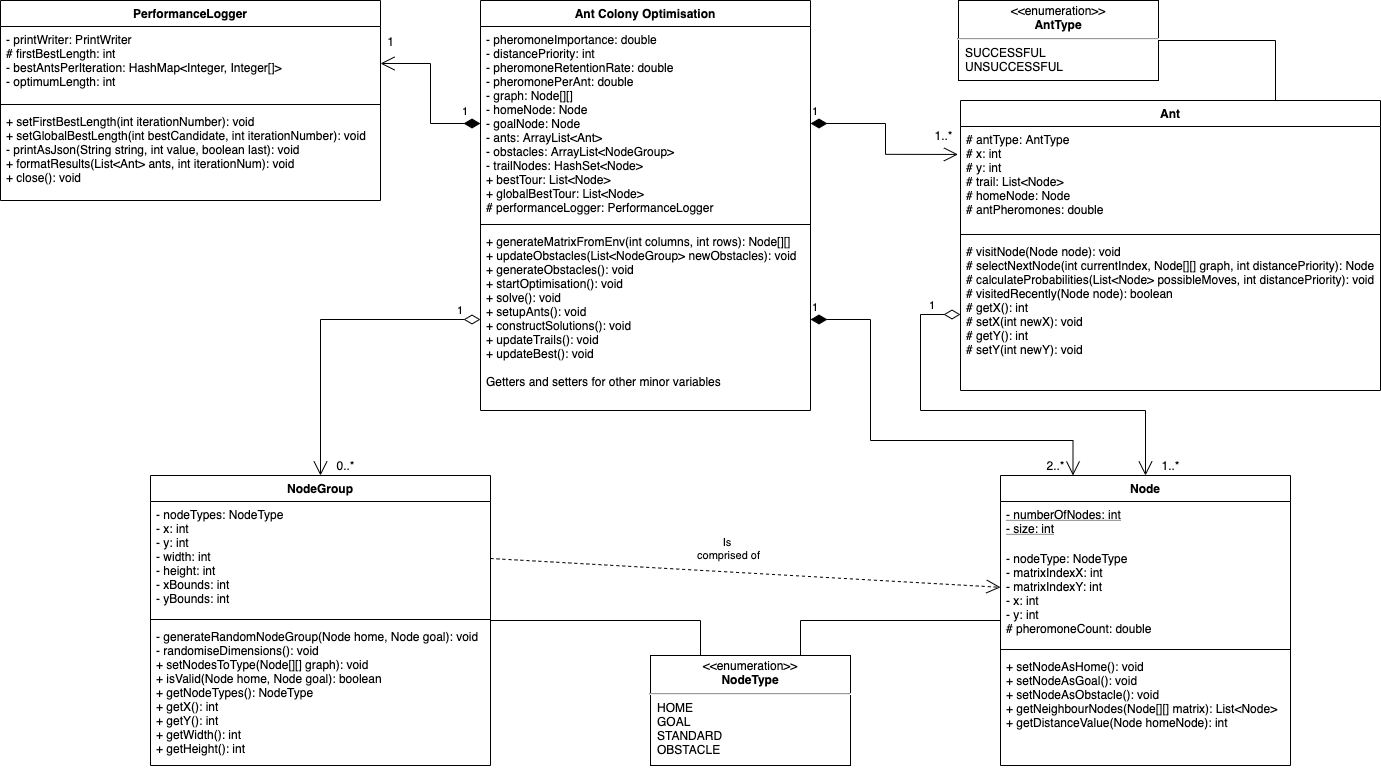

The diagram above was exported from draw.io. Its source (the exported page's mxGraphModel, read from the mxfile embedded in the PNG):
<mxGraphModel dx="2137" dy="828" grid="1" gridSize="10" guides="1" tooltips="1" connect="1" arrows="1" fold="1" page="1" pageScale="1" pageWidth="827" pageHeight="1169" math="0" shadow="0">
  <root>
    <mxCell id="0" />
    <mxCell id="1" parent="0" />
    <mxCell id="69JgcVyz_RHvhBtSqnmb-2" value="Ant Colony Optimisation" style="swimlane;fontStyle=1;align=center;verticalAlign=top;childLayout=stackLayout;horizontal=1;startSize=26;horizontalStack=0;resizeParent=1;resizeParentMax=0;resizeLast=0;collapsible=1;marginBottom=0;" vertex="1" parent="1">
      <mxGeometry x="210" y="130" width="330" height="410" as="geometry" />
    </mxCell>
    <mxCell id="69JgcVyz_RHvhBtSqnmb-3" value="- pheromoneImportance: double&#10;- distancePriority: int&#10;- pheromoneRetentionRate: double&#10;- pheromonePerAnt: double&#10;- graph: Node[][]&#10;- homeNode: Node&#10;- goalNode: Node&#10;- ants: ArrayList&lt;Ant&gt;&#10;- obstacles: ArrayList&lt;NodeGroup&gt;&#10;- trailNodes: HashSet&lt;Node&gt;&#10;+ bestTour: List&lt;Node&gt;&#10;+ globalBestTour: List&lt;Node&gt;&#10;# performanceLogger: PerformanceLogger" style="text;strokeColor=none;fillColor=none;align=left;verticalAlign=top;spacingLeft=4;spacingRight=4;overflow=hidden;rotatable=0;points=[[0,0.5],[1,0.5]];portConstraint=eastwest;" vertex="1" parent="69JgcVyz_RHvhBtSqnmb-2">
      <mxGeometry y="26" width="330" height="194" as="geometry" />
    </mxCell>
    <mxCell id="69JgcVyz_RHvhBtSqnmb-4" value="" style="line;strokeWidth=1;fillColor=none;align=left;verticalAlign=middle;spacingTop=-1;spacingLeft=3;spacingRight=3;rotatable=0;labelPosition=right;points=[];portConstraint=eastwest;" vertex="1" parent="69JgcVyz_RHvhBtSqnmb-2">
      <mxGeometry y="220" width="330" height="8" as="geometry" />
    </mxCell>
    <mxCell id="69JgcVyz_RHvhBtSqnmb-5" value="+ generateMatrixFromEnv(int columns, int rows): Node[][]&#10;+ updateObstacles(List&lt;NodeGroup&gt; newObstacles): void&#10;+ generateObstacles(): void&#10;+ startOptimisation(): void&#10;+ solve(): void&#10;+ setupAnts(): void&#10;+ constructSolutions(): void&#10;+ updateTrails(): void&#10;+ updateBest(): void&#10;&#10;Getters and setters for other minor variables" style="text;strokeColor=none;fillColor=none;align=left;verticalAlign=top;spacingLeft=4;spacingRight=4;overflow=hidden;rotatable=0;points=[[0,0.5],[1,0.5]];portConstraint=eastwest;" vertex="1" parent="69JgcVyz_RHvhBtSqnmb-2">
      <mxGeometry y="228" width="330" height="182" as="geometry" />
    </mxCell>
    <mxCell id="69JgcVyz_RHvhBtSqnmb-15" value="1" style="endArrow=open;html=1;endSize=12;startArrow=diamondThin;startSize=14;startFill=1;edgeStyle=orthogonalEdgeStyle;align=left;verticalAlign=bottom;entryX=-0.006;entryY=0.186;entryDx=0;entryDy=0;entryPerimeter=0;exitX=1;exitY=0.5;exitDx=0;exitDy=0;rounded=0;" edge="1" parent="1" source="69JgcVyz_RHvhBtSqnmb-3" target="69JgcVyz_RHvhBtSqnmb-6">
      <mxGeometry x="-1" y="3" relative="1" as="geometry">
        <mxPoint x="620" y="220" as="sourcePoint" />
        <mxPoint x="700" y="250" as="targetPoint" />
      </mxGeometry>
    </mxCell>
    <mxCell id="69JgcVyz_RHvhBtSqnmb-55" style="edgeStyle=orthogonalEdgeStyle;rounded=0;orthogonalLoop=1;jettySize=auto;html=1;exitX=0.75;exitY=0;exitDx=0;exitDy=0;entryX=1;entryY=0.5;entryDx=0;entryDy=0;startArrow=none;startFill=0;endArrow=none;endFill=0;" edge="1" parent="1" source="69JgcVyz_RHvhBtSqnmb-6" target="69JgcVyz_RHvhBtSqnmb-48">
      <mxGeometry relative="1" as="geometry" />
    </mxCell>
    <mxCell id="69JgcVyz_RHvhBtSqnmb-6" value="Ant" style="swimlane;fontStyle=1;align=center;verticalAlign=top;childLayout=stackLayout;horizontal=1;startSize=26;horizontalStack=0;resizeParent=1;resizeParentMax=0;resizeLast=0;collapsible=1;marginBottom=0;" vertex="1" parent="1">
      <mxGeometry x="690" y="230" width="420" height="290" as="geometry" />
    </mxCell>
    <mxCell id="69JgcVyz_RHvhBtSqnmb-7" value="# antType: AntType&#10;# x: int&#10;# y: int&#10;# trail: List&lt;Node&gt;&#10;# homeNode: Node&#10;# antPheromones: double&#10;" style="text;strokeColor=none;fillColor=none;align=left;verticalAlign=top;spacingLeft=4;spacingRight=4;overflow=hidden;rotatable=0;points=[[0,0.5],[1,0.5]];portConstraint=eastwest;" vertex="1" parent="69JgcVyz_RHvhBtSqnmb-6">
      <mxGeometry y="26" width="420" height="104" as="geometry" />
    </mxCell>
    <mxCell id="69JgcVyz_RHvhBtSqnmb-8" value="" style="line;strokeWidth=1;fillColor=none;align=left;verticalAlign=middle;spacingTop=-1;spacingLeft=3;spacingRight=3;rotatable=0;labelPosition=right;points=[];portConstraint=eastwest;" vertex="1" parent="69JgcVyz_RHvhBtSqnmb-6">
      <mxGeometry y="130" width="420" height="8" as="geometry" />
    </mxCell>
    <mxCell id="69JgcVyz_RHvhBtSqnmb-9" value="# visitNode(Node node): void&#10;# selectNextNode(int currentIndex, Node[][] graph, int distancePriority): Node&#10;# calculateProbabilities(List&lt;Node&gt; possibleMoves, int distancePriority): void&#10;# visitedRecently(Node node): boolean&#10;# getX(): int&#10;# setX(int newX): void&#10;# getY(): int&#10;# setY(int newY): void" style="text;strokeColor=none;fillColor=none;align=left;verticalAlign=top;spacingLeft=4;spacingRight=4;overflow=hidden;rotatable=0;points=[[0,0.5],[1,0.5]];portConstraint=eastwest;" vertex="1" parent="69JgcVyz_RHvhBtSqnmb-6">
      <mxGeometry y="138" width="420" height="152" as="geometry" />
    </mxCell>
    <mxCell id="69JgcVyz_RHvhBtSqnmb-17" value="1..*" style="text;html=1;align=center;verticalAlign=middle;resizable=0;points=[];autosize=1;" vertex="1" parent="1">
      <mxGeometry x="658" y="255" width="30" height="20" as="geometry" />
    </mxCell>
    <mxCell id="69JgcVyz_RHvhBtSqnmb-34" value="PerformanceLogger" style="swimlane;fontStyle=1;align=center;verticalAlign=top;childLayout=stackLayout;horizontal=1;startSize=26;horizontalStack=0;resizeParent=1;resizeParentMax=0;resizeLast=0;collapsible=1;marginBottom=0;" vertex="1" parent="1">
      <mxGeometry x="-270" y="130" width="380" height="200" as="geometry" />
    </mxCell>
    <mxCell id="69JgcVyz_RHvhBtSqnmb-35" value="- printWriter: PrintWriter&#10;# firstBestLength: int&#10;- bestAntsPerIteration: HashMap&lt;Integer, Integer[]&gt;&#10;- optimumLength: int" style="text;strokeColor=none;fillColor=none;align=left;verticalAlign=top;spacingLeft=4;spacingRight=4;overflow=hidden;rotatable=0;points=[[0,0.5],[1,0.5]];portConstraint=eastwest;" vertex="1" parent="69JgcVyz_RHvhBtSqnmb-34">
      <mxGeometry y="26" width="380" height="74" as="geometry" />
    </mxCell>
    <mxCell id="69JgcVyz_RHvhBtSqnmb-36" value="" style="line;strokeWidth=1;fillColor=none;align=left;verticalAlign=middle;spacingTop=-1;spacingLeft=3;spacingRight=3;rotatable=0;labelPosition=right;points=[];portConstraint=eastwest;" vertex="1" parent="69JgcVyz_RHvhBtSqnmb-34">
      <mxGeometry y="100" width="380" height="8" as="geometry" />
    </mxCell>
    <mxCell id="69JgcVyz_RHvhBtSqnmb-37" value="+ setFirstBestLength(int iterationNumber): void&#10;+ setGlobalBestLength(int bestCandidate, int iterationNumber): void&#10;- printAsJson(String string, int value, boolean last): void&#10;+ formatResults(List&lt;Ant&gt; ants, int iterationNum): void&#10;+ close(): void" style="text;strokeColor=none;fillColor=none;align=left;verticalAlign=top;spacingLeft=4;spacingRight=4;overflow=hidden;rotatable=0;points=[[0,0.5],[1,0.5]];portConstraint=eastwest;" vertex="1" parent="69JgcVyz_RHvhBtSqnmb-34">
      <mxGeometry y="108" width="380" height="92" as="geometry" />
    </mxCell>
    <mxCell id="69JgcVyz_RHvhBtSqnmb-22" value="1" style="endArrow=open;html=1;endSize=12;startArrow=diamondThin;startSize=14;startFill=1;edgeStyle=orthogonalEdgeStyle;align=left;verticalAlign=bottom;entryX=0.25;entryY=0;entryDx=0;entryDy=0;exitX=1;exitY=0.5;exitDx=0;exitDy=0;rounded=0;" edge="1" parent="1" source="69JgcVyz_RHvhBtSqnmb-5" target="69JgcVyz_RHvhBtSqnmb-18">
      <mxGeometry x="-1" y="3" relative="1" as="geometry">
        <mxPoint x="542.5" y="420" as="sourcePoint" />
        <mxPoint x="689.98" y="450.94000000000005" as="targetPoint" />
        <Array as="points">
          <mxPoint x="600" y="449" />
          <mxPoint x="600" y="570" />
          <mxPoint x="803" y="570" />
        </Array>
      </mxGeometry>
    </mxCell>
    <mxCell id="69JgcVyz_RHvhBtSqnmb-23" value="2..*" style="text;html=1;align=center;verticalAlign=middle;resizable=0;points=[];autosize=1;" vertex="1" parent="1">
      <mxGeometry x="770" y="585" width="30" height="20" as="geometry" />
    </mxCell>
    <mxCell id="69JgcVyz_RHvhBtSqnmb-25" value="1" style="endArrow=open;html=1;endSize=12;startArrow=diamondThin;startSize=14;startFill=0;edgeStyle=orthogonalEdgeStyle;align=left;verticalAlign=bottom;exitX=0;exitY=0.5;exitDx=0;exitDy=0;entryX=0.5;entryY=0;entryDx=0;entryDy=0;rounded=0;" edge="1" parent="1" source="69JgcVyz_RHvhBtSqnmb-9" target="69JgcVyz_RHvhBtSqnmb-18">
      <mxGeometry x="-0.8467" relative="1" as="geometry">
        <mxPoint x="770" y="550" as="sourcePoint" />
        <mxPoint x="930" y="550" as="targetPoint" />
        <Array as="points">
          <mxPoint x="650" y="444" />
          <mxPoint x="650" y="540" />
          <mxPoint x="875" y="540" />
        </Array>
        <mxPoint as="offset" />
      </mxGeometry>
    </mxCell>
    <mxCell id="69JgcVyz_RHvhBtSqnmb-26" value="1..*" style="text;html=1;align=center;verticalAlign=middle;resizable=0;points=[];autosize=1;" vertex="1" parent="1">
      <mxGeometry x="885" y="585" width="30" height="20" as="geometry" />
    </mxCell>
    <mxCell id="69JgcVyz_RHvhBtSqnmb-31" value="1" style="endArrow=open;html=1;endSize=12;startArrow=diamondThin;startSize=14;startFill=0;edgeStyle=orthogonalEdgeStyle;align=left;verticalAlign=bottom;exitX=0;exitY=0.5;exitDx=0;exitDy=0;entryX=0.5;entryY=0;entryDx=0;entryDy=0;rounded=0;" edge="1" parent="1" source="69JgcVyz_RHvhBtSqnmb-5" target="69JgcVyz_RHvhBtSqnmb-27">
      <mxGeometry x="-0.8467" relative="1" as="geometry">
        <mxPoint x="100" y="410" as="sourcePoint" />
        <mxPoint x="115" y="576" as="targetPoint" />
        <Array as="points">
          <mxPoint x="50" y="449" />
        </Array>
        <mxPoint as="offset" />
      </mxGeometry>
    </mxCell>
    <mxCell id="69JgcVyz_RHvhBtSqnmb-32" value="0..*" style="text;html=1;align=center;verticalAlign=middle;resizable=0;points=[];autosize=1;" vertex="1" parent="1">
      <mxGeometry x="60" y="585" width="30" height="20" as="geometry" />
    </mxCell>
    <mxCell id="69JgcVyz_RHvhBtSqnmb-33" value="Is &lt;br&gt;comprised of" style="endArrow=open;endSize=12;dashed=1;html=1;exitX=1;exitY=0.5;exitDx=0;exitDy=0;" edge="1" parent="1" source="69JgcVyz_RHvhBtSqnmb-28" target="69JgcVyz_RHvhBtSqnmb-24">
      <mxGeometry x="-0.0717" y="23" width="160" relative="1" as="geometry">
        <mxPoint x="500" y="760" as="sourcePoint" />
        <mxPoint x="560" y="730" as="targetPoint" />
        <mxPoint as="offset" />
      </mxGeometry>
    </mxCell>
    <mxCell id="69JgcVyz_RHvhBtSqnmb-38" value="1" style="endArrow=open;html=1;endSize=12;startArrow=diamondThin;startSize=14;startFill=1;edgeStyle=orthogonalEdgeStyle;align=left;verticalAlign=bottom;exitX=0;exitY=0.5;exitDx=0;exitDy=0;entryX=1;entryY=0.5;entryDx=0;entryDy=0;rounded=0;" edge="1" parent="1" source="69JgcVyz_RHvhBtSqnmb-3" target="69JgcVyz_RHvhBtSqnmb-35">
      <mxGeometry x="-0.75" y="-3" relative="1" as="geometry">
        <mxPoint x="40" y="380" as="sourcePoint" />
        <mxPoint x="200" y="380" as="targetPoint" />
        <mxPoint as="offset" />
      </mxGeometry>
    </mxCell>
    <mxCell id="69JgcVyz_RHvhBtSqnmb-39" value="1" style="text;html=1;align=center;verticalAlign=middle;resizable=0;points=[];autosize=1;" vertex="1" parent="1">
      <mxGeometry x="110" y="161" width="20" height="20" as="geometry" />
    </mxCell>
    <mxCell id="69JgcVyz_RHvhBtSqnmb-48" value="&lt;p style=&quot;margin: 0px ; margin-top: 4px ; text-align: center&quot;&gt;&amp;lt;&amp;lt;enumeration&amp;gt;&amp;gt;&lt;br&gt;&lt;b&gt;AntType&lt;/b&gt;&lt;/p&gt;&lt;hr&gt;&lt;p style=&quot;margin: 0px ; margin-left: 8px ; text-align: left&quot;&gt;SUCCESSFUL&lt;br&gt;UNSUCCESSFUL&lt;/p&gt;" style="shape=rect;html=1;overflow=fill;whiteSpace=wrap;" vertex="1" parent="1">
      <mxGeometry x="688" y="130" width="200" height="80" as="geometry" />
    </mxCell>
    <mxCell id="69JgcVyz_RHvhBtSqnmb-65" style="edgeStyle=orthogonalEdgeStyle;rounded=0;orthogonalLoop=1;jettySize=auto;html=1;exitX=0.25;exitY=0;exitDx=0;exitDy=0;startArrow=none;startFill=0;endArrow=none;endFill=0;" edge="1" parent="1" source="69JgcVyz_RHvhBtSqnmb-56" target="69JgcVyz_RHvhBtSqnmb-27">
      <mxGeometry relative="1" as="geometry" />
    </mxCell>
    <mxCell id="69JgcVyz_RHvhBtSqnmb-66" style="edgeStyle=orthogonalEdgeStyle;rounded=0;orthogonalLoop=1;jettySize=auto;html=1;exitX=0.75;exitY=0;exitDx=0;exitDy=0;startArrow=none;startFill=0;endArrow=none;endFill=0;" edge="1" parent="1" source="69JgcVyz_RHvhBtSqnmb-56" target="69JgcVyz_RHvhBtSqnmb-18">
      <mxGeometry relative="1" as="geometry" />
    </mxCell>
    <mxCell id="69JgcVyz_RHvhBtSqnmb-56" value="&lt;p style=&quot;margin: 0px ; margin-top: 4px ; text-align: center&quot;&gt;&amp;lt;&amp;lt;enumeration&amp;gt;&amp;gt;&lt;br&gt;&lt;b&gt;NodeType&lt;/b&gt;&lt;/p&gt;&lt;hr&gt;&lt;p style=&quot;margin: 0px ; margin-left: 8px ; text-align: left&quot;&gt;HOME&lt;br&gt;GOAL&lt;/p&gt;&lt;p style=&quot;margin: 0px ; margin-left: 8px ; text-align: left&quot;&gt;STANDARD&lt;/p&gt;&lt;p style=&quot;margin: 0px ; margin-left: 8px ; text-align: left&quot;&gt;OBSTACLE&lt;/p&gt;" style="shape=rect;html=1;overflow=fill;whiteSpace=wrap;" vertex="1" parent="1">
      <mxGeometry x="380" y="785" width="200" height="110" as="geometry" />
    </mxCell>
    <mxCell id="69JgcVyz_RHvhBtSqnmb-18" value="Node" style="swimlane;fontStyle=1;align=center;verticalAlign=top;childLayout=stackLayout;horizontal=1;startSize=26;horizontalStack=0;resizeParent=1;resizeParentMax=0;resizeLast=0;collapsible=1;marginBottom=0;" vertex="1" parent="1">
      <mxGeometry x="730" y="605" width="290" height="290" as="geometry" />
    </mxCell>
    <mxCell id="69JgcVyz_RHvhBtSqnmb-19" value="- numberOfNodes: int&#10;- size: int" style="text;strokeColor=none;fillColor=none;align=left;verticalAlign=top;spacingLeft=4;spacingRight=4;overflow=hidden;rotatable=0;points=[[0,0.5],[1,0.5]];portConstraint=eastwest;fontStyle=4" vertex="1" parent="69JgcVyz_RHvhBtSqnmb-18">
      <mxGeometry y="26" width="290" height="44" as="geometry" />
    </mxCell>
    <mxCell id="69JgcVyz_RHvhBtSqnmb-24" value="- nodeType: NodeType&#10;- matrixIndexX: int&#10;- matrixIndexY: int&#10;- x: int&#10;- y: int&#10;# pheromoneCount: double" style="text;strokeColor=none;fillColor=none;align=left;verticalAlign=top;spacingLeft=4;spacingRight=4;overflow=hidden;rotatable=0;points=[[0,0.5],[1,0.5]];portConstraint=eastwest;fontStyle=0" vertex="1" parent="69JgcVyz_RHvhBtSqnmb-18">
      <mxGeometry y="70" width="290" height="100" as="geometry" />
    </mxCell>
    <mxCell id="69JgcVyz_RHvhBtSqnmb-20" value="" style="line;strokeWidth=1;fillColor=none;align=left;verticalAlign=middle;spacingTop=-1;spacingLeft=3;spacingRight=3;rotatable=0;labelPosition=right;points=[];portConstraint=eastwest;" vertex="1" parent="69JgcVyz_RHvhBtSqnmb-18">
      <mxGeometry y="170" width="290" height="8" as="geometry" />
    </mxCell>
    <mxCell id="69JgcVyz_RHvhBtSqnmb-21" value="+ setNodeAsHome(): void&#10;+ setNodeAsGoal(): void&#10;+ setNodeAsObstacle(): void&#10;+ getNeighbourNodes(Node[][] matrix): List&lt;Node&gt;&#10;+ getDistanceValue(Node homeNode): int" style="text;strokeColor=none;fillColor=none;align=left;verticalAlign=top;spacingLeft=4;spacingRight=4;overflow=hidden;rotatable=0;points=[[0,0.5],[1,0.5]];portConstraint=eastwest;" vertex="1" parent="69JgcVyz_RHvhBtSqnmb-18">
      <mxGeometry y="178" width="290" height="112" as="geometry" />
    </mxCell>
    <mxCell id="69JgcVyz_RHvhBtSqnmb-27" value="NodeGroup" style="swimlane;fontStyle=1;align=center;verticalAlign=top;childLayout=stackLayout;horizontal=1;startSize=26;horizontalStack=0;resizeParent=1;resizeParentMax=0;resizeLast=0;collapsible=1;marginBottom=0;" vertex="1" parent="1">
      <mxGeometry x="-120" y="605" width="340" height="290" as="geometry" />
    </mxCell>
    <mxCell id="69JgcVyz_RHvhBtSqnmb-28" value="- nodeTypes: NodeType&#10;- x: int&#10;- y: int&#10;- width: int&#10;- height: int&#10;- xBounds: int&#10;- yBounds: int" style="text;strokeColor=none;fillColor=none;align=left;verticalAlign=top;spacingLeft=4;spacingRight=4;overflow=hidden;rotatable=0;points=[[0,0.5],[1,0.5]];portConstraint=eastwest;" vertex="1" parent="69JgcVyz_RHvhBtSqnmb-27">
      <mxGeometry y="26" width="340" height="114" as="geometry" />
    </mxCell>
    <mxCell id="69JgcVyz_RHvhBtSqnmb-29" value="" style="line;strokeWidth=1;fillColor=none;align=left;verticalAlign=middle;spacingTop=-1;spacingLeft=3;spacingRight=3;rotatable=0;labelPosition=right;points=[];portConstraint=eastwest;" vertex="1" parent="69JgcVyz_RHvhBtSqnmb-27">
      <mxGeometry y="140" width="340" height="8" as="geometry" />
    </mxCell>
    <mxCell id="69JgcVyz_RHvhBtSqnmb-30" value="- generateRandomNodeGroup(Node home, Node goal): void&#10;- randomiseDimensions(): void&#10;+ setNodesToType(Node[][] graph): void&#10;+ isValid(Node home, Node goal): boolean&#10;+ getNodeTypes(): NodeType&#10;+ getX(): int&#10;+ getY(): int&#10;+ getWidth(): int&#10;+ getHeight(): int" style="text;strokeColor=none;fillColor=none;align=left;verticalAlign=top;spacingLeft=4;spacingRight=4;overflow=hidden;rotatable=0;points=[[0,0.5],[1,0.5]];portConstraint=eastwest;" vertex="1" parent="69JgcVyz_RHvhBtSqnmb-27">
      <mxGeometry y="148" width="340" height="142" as="geometry" />
    </mxCell>
  </root>
</mxGraphModel>